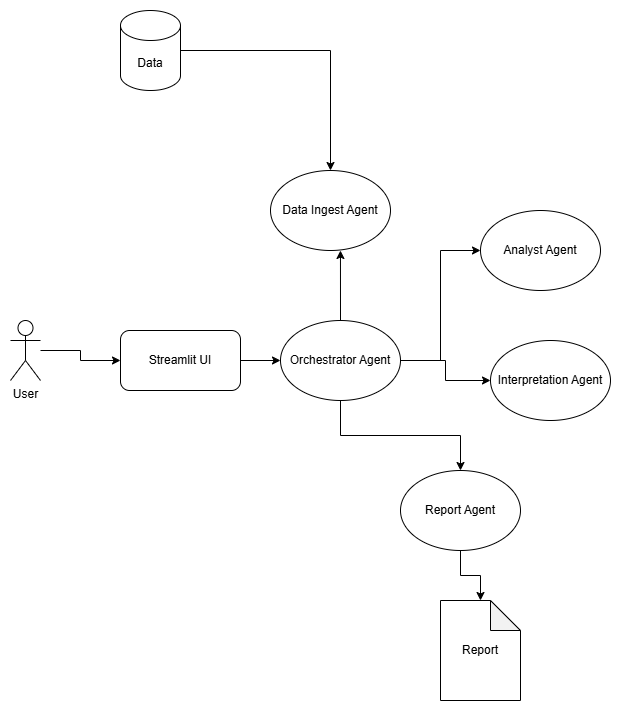

The diagram above was exported from draw.io. Its source (the exported page's mxGraphModel, read from the mxfile embedded in the PNG):
<mxGraphModel dx="1703" dy="906" grid="1" gridSize="10" guides="1" tooltips="1" connect="1" arrows="1" fold="1" page="1" pageScale="1" pageWidth="827" pageHeight="1169" math="0" shadow="0">
  <root>
    <mxCell id="0" />
    <mxCell id="1" parent="0" />
    <mxCell id="ydwnG5G3BiwxjP9VTqRa-17" style="edgeStyle=orthogonalEdgeStyle;rounded=0;orthogonalLoop=1;jettySize=auto;html=1;" edge="1" parent="1" source="ydwnG5G3BiwxjP9VTqRa-1" target="ydwnG5G3BiwxjP9VTqRa-3">
      <mxGeometry relative="1" as="geometry" />
    </mxCell>
    <mxCell id="ydwnG5G3BiwxjP9VTqRa-1" value="User" style="shape=umlActor;verticalLabelPosition=bottom;verticalAlign=top;html=1;outlineConnect=0;" vertex="1" parent="1">
      <mxGeometry x="70" y="430" width="30" height="60" as="geometry" />
    </mxCell>
    <mxCell id="ydwnG5G3BiwxjP9VTqRa-11" style="edgeStyle=orthogonalEdgeStyle;rounded=0;orthogonalLoop=1;jettySize=auto;html=1;" edge="1" parent="1" source="ydwnG5G3BiwxjP9VTqRa-2" target="ydwnG5G3BiwxjP9VTqRa-6">
      <mxGeometry relative="1" as="geometry" />
    </mxCell>
    <mxCell id="ydwnG5G3BiwxjP9VTqRa-2" value="Data" style="shape=cylinder3;whiteSpace=wrap;html=1;boundedLbl=1;backgroundOutline=1;size=15;" vertex="1" parent="1">
      <mxGeometry x="180" y="120" width="60" height="80" as="geometry" />
    </mxCell>
    <mxCell id="ydwnG5G3BiwxjP9VTqRa-10" style="edgeStyle=orthogonalEdgeStyle;rounded=0;orthogonalLoop=1;jettySize=auto;html=1;entryX=0;entryY=0.5;entryDx=0;entryDy=0;" edge="1" parent="1" source="ydwnG5G3BiwxjP9VTqRa-3" target="ydwnG5G3BiwxjP9VTqRa-5">
      <mxGeometry relative="1" as="geometry" />
    </mxCell>
    <mxCell id="ydwnG5G3BiwxjP9VTqRa-3" value="Streamlit UI" style="rounded=1;whiteSpace=wrap;html=1;" vertex="1" parent="1">
      <mxGeometry x="180" y="440" width="120" height="60" as="geometry" />
    </mxCell>
    <mxCell id="ydwnG5G3BiwxjP9VTqRa-13" style="edgeStyle=orthogonalEdgeStyle;rounded=0;orthogonalLoop=1;jettySize=auto;html=1;entryX=0;entryY=0.5;entryDx=0;entryDy=0;" edge="1" parent="1" source="ydwnG5G3BiwxjP9VTqRa-5" target="ydwnG5G3BiwxjP9VTqRa-7">
      <mxGeometry relative="1" as="geometry" />
    </mxCell>
    <mxCell id="ydwnG5G3BiwxjP9VTqRa-14" style="edgeStyle=orthogonalEdgeStyle;rounded=0;orthogonalLoop=1;jettySize=auto;html=1;" edge="1" parent="1" source="ydwnG5G3BiwxjP9VTqRa-5" target="ydwnG5G3BiwxjP9VTqRa-8">
      <mxGeometry relative="1" as="geometry" />
    </mxCell>
    <mxCell id="ydwnG5G3BiwxjP9VTqRa-15" style="edgeStyle=orthogonalEdgeStyle;rounded=0;orthogonalLoop=1;jettySize=auto;html=1;entryX=0.5;entryY=0;entryDx=0;entryDy=0;" edge="1" parent="1" source="ydwnG5G3BiwxjP9VTqRa-5" target="ydwnG5G3BiwxjP9VTqRa-9">
      <mxGeometry relative="1" as="geometry" />
    </mxCell>
    <mxCell id="ydwnG5G3BiwxjP9VTqRa-5" value="Orchestrator Agent" style="ellipse;whiteSpace=wrap;html=1;" vertex="1" parent="1">
      <mxGeometry x="340" y="430" width="120" height="80" as="geometry" />
    </mxCell>
    <mxCell id="ydwnG5G3BiwxjP9VTqRa-6" value="Data Ingest Agent" style="ellipse;whiteSpace=wrap;html=1;" vertex="1" parent="1">
      <mxGeometry x="330" y="280" width="120" height="80" as="geometry" />
    </mxCell>
    <mxCell id="ydwnG5G3BiwxjP9VTqRa-7" value="Analyst Agent" style="ellipse;whiteSpace=wrap;html=1;" vertex="1" parent="1">
      <mxGeometry x="540" y="320" width="120" height="80" as="geometry" />
    </mxCell>
    <mxCell id="ydwnG5G3BiwxjP9VTqRa-8" value="Interpretation Agent" style="ellipse;whiteSpace=wrap;html=1;" vertex="1" parent="1">
      <mxGeometry x="550" y="450" width="120" height="80" as="geometry" />
    </mxCell>
    <mxCell id="ydwnG5G3BiwxjP9VTqRa-20" style="edgeStyle=orthogonalEdgeStyle;rounded=0;orthogonalLoop=1;jettySize=auto;html=1;" edge="1" parent="1" source="ydwnG5G3BiwxjP9VTqRa-9" target="ydwnG5G3BiwxjP9VTqRa-19">
      <mxGeometry relative="1" as="geometry" />
    </mxCell>
    <mxCell id="ydwnG5G3BiwxjP9VTqRa-9" value="Report Agent" style="ellipse;whiteSpace=wrap;html=1;" vertex="1" parent="1">
      <mxGeometry x="460" y="580" width="120" height="80" as="geometry" />
    </mxCell>
    <mxCell id="ydwnG5G3BiwxjP9VTqRa-12" style="edgeStyle=orthogonalEdgeStyle;rounded=0;orthogonalLoop=1;jettySize=auto;html=1;entryX=0.583;entryY=1;entryDx=0;entryDy=0;entryPerimeter=0;" edge="1" parent="1" source="ydwnG5G3BiwxjP9VTqRa-5" target="ydwnG5G3BiwxjP9VTqRa-6">
      <mxGeometry relative="1" as="geometry" />
    </mxCell>
    <mxCell id="ydwnG5G3BiwxjP9VTqRa-19" value="Report" style="shape=note;whiteSpace=wrap;html=1;backgroundOutline=1;darkOpacity=0.05;" vertex="1" parent="1">
      <mxGeometry x="500" y="710" width="80" height="100" as="geometry" />
    </mxCell>
  </root>
</mxGraphModel>